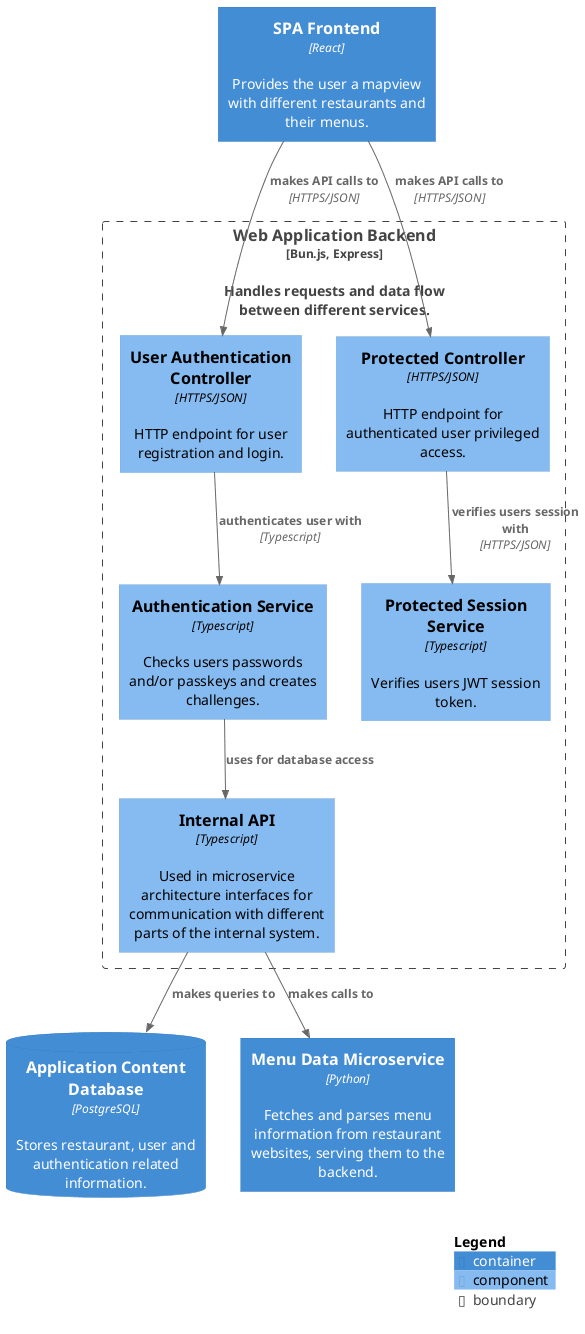

The diagram above was rendered by PlantUML. Its source (embedded in the PNG):
@startuml
!ENABLE_ALL_PLANT_ELEMENTS = 1
!include https://raw.githubusercontent.com/plantuml-stdlib/C4-PlantUML/master/C4_Component.puml
' src: https://github.com/plantuml-stdlib/C4-PlantUML
' C4 video: https://www.youtube.com/watch?v=x2-rSnhpw0g

' Boundary(alias, label, ?type, ?tags, ?link, ?descr) {
' Container(alias, label, ?techn, ?descr, ?sprite, ?tags, ?link, ?baseShape)
' Component(alias, label, ?techn, ?descr, ?sprite, ?tags, ?link, ?baseShape)
' ComponentDb(alias, label, ?techn, ?descr, ?sprite, ?tags, ?link)
' ComponentQueue(alias, label, ?techn, ?descr, ?sprite, ?tags, ?link)
' Component_Ext(alias, label, ?techn, ?descr, ?sprite, ?tags, ?link, ?baseShape)
' ComponentDb_Ext(alias, label, ?techn, ?descr, ?sprite, ?tags, ?link)
' ComponentQueue_Ext(alias, label, ?techn, ?descr, ?sprite, ?tags, ?link)

Container(fe, "SPA Frontend", "React", "Provides the user a mapview with different restaurants and their menus.")
ContainerDb(db, "Application Content Database", "PostgreSQL", "Stores restaurant, user and authentication related information.")
Container(ms, "Menu Data Microservice", "Python", "Fetches and parses menu information from restaurant websites, serving them to the backend.")

Boundary(be, "Web Application Backend", "Bun.js, Express", "", ?link, "Handles requests and data flow between different services.") {
	Component(uaCtrl, "User Authentication Controller", "HTTPS/JSON", "HTTP endpoint for user registration and login.")
	Component(uaServ, "Authentication Service", "Typescript", "Checks users passwords and/or passkeys and creates challenges.")
	Component(proCtrl, "Protected Controller", "HTTPS/JSON", "HTTP endpoint for authenticated user privileged access.")
	Component(proSess, "Protected Session Service", "Typescript", "Verifies users JWT session token.")
	Component(intApi, "Internal API", "Typescript", "Used in microservice architecture interfaces for communication with different parts of the internal system.")
}

' Rel(personAlias, containerAlias, "Label", "Optional Technology")
Rel(uaCtrl, uaServ, "authenticates user with", "Typescript")
Rel(fe, uaCtrl, "makes API calls to", "HTTPS/JSON")
Rel(fe, proCtrl, "makes API calls to", "HTTPS/JSON")
Rel(proCtrl, proSess, "verifies users session with", "HTTPS/JSON")

Rel(intApi, ms, "makes calls to", "")
Rel(intApi, db, "makes queries to", "")
Rel(uaServ, intApi, "uses for database access", "")


SHOW_LEGEND()

@enduml